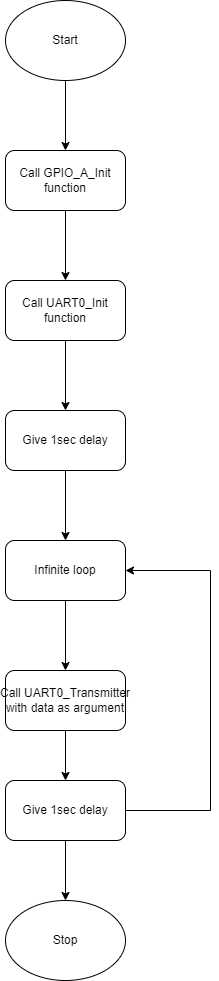

The diagram above was exported from draw.io. Its source (the exported page's mxGraphModel, read from the mxfile embedded in the PNG):
<mxGraphModel dx="1290" dy="557" grid="1" gridSize="10" guides="1" tooltips="1" connect="1" arrows="1" fold="1" page="1" pageScale="1" pageWidth="850" pageHeight="1100" math="0" shadow="0">
  <root>
    <mxCell id="0" />
    <mxCell id="1" parent="0" />
    <mxCell id="aLwBw4dZrzH8_72CVPnl-9" value="" style="edgeStyle=orthogonalEdgeStyle;rounded=0;orthogonalLoop=1;jettySize=auto;html=1;" edge="1" parent="1" source="aLwBw4dZrzH8_72CVPnl-1" target="aLwBw4dZrzH8_72CVPnl-2">
      <mxGeometry relative="1" as="geometry" />
    </mxCell>
    <mxCell id="aLwBw4dZrzH8_72CVPnl-1" value="Start" style="ellipse;whiteSpace=wrap;html=1;" vertex="1" parent="1">
      <mxGeometry x="365" y="50" width="120" height="80" as="geometry" />
    </mxCell>
    <mxCell id="aLwBw4dZrzH8_72CVPnl-10" value="" style="edgeStyle=orthogonalEdgeStyle;rounded=0;orthogonalLoop=1;jettySize=auto;html=1;" edge="1" parent="1" source="aLwBw4dZrzH8_72CVPnl-2" target="aLwBw4dZrzH8_72CVPnl-3">
      <mxGeometry relative="1" as="geometry" />
    </mxCell>
    <mxCell id="aLwBw4dZrzH8_72CVPnl-2" value="Call&amp;nbsp;GPIO_A_Init function" style="rounded=1;whiteSpace=wrap;html=1;" vertex="1" parent="1">
      <mxGeometry x="365" y="200" width="120" height="60" as="geometry" />
    </mxCell>
    <mxCell id="aLwBw4dZrzH8_72CVPnl-11" value="" style="edgeStyle=orthogonalEdgeStyle;rounded=0;orthogonalLoop=1;jettySize=auto;html=1;" edge="1" parent="1" source="aLwBw4dZrzH8_72CVPnl-3" target="aLwBw4dZrzH8_72CVPnl-4">
      <mxGeometry relative="1" as="geometry" />
    </mxCell>
    <mxCell id="aLwBw4dZrzH8_72CVPnl-3" value="Call&amp;nbsp;UART0_Init function" style="rounded=1;whiteSpace=wrap;html=1;" vertex="1" parent="1">
      <mxGeometry x="365" y="330" width="120" height="60" as="geometry" />
    </mxCell>
    <mxCell id="aLwBw4dZrzH8_72CVPnl-12" value="" style="edgeStyle=orthogonalEdgeStyle;rounded=0;orthogonalLoop=1;jettySize=auto;html=1;" edge="1" parent="1" source="aLwBw4dZrzH8_72CVPnl-4" target="aLwBw4dZrzH8_72CVPnl-5">
      <mxGeometry relative="1" as="geometry" />
    </mxCell>
    <mxCell id="aLwBw4dZrzH8_72CVPnl-4" value="Give 1sec delay" style="rounded=1;whiteSpace=wrap;html=1;" vertex="1" parent="1">
      <mxGeometry x="365" y="460" width="120" height="60" as="geometry" />
    </mxCell>
    <mxCell id="aLwBw4dZrzH8_72CVPnl-13" value="" style="edgeStyle=orthogonalEdgeStyle;rounded=0;orthogonalLoop=1;jettySize=auto;html=1;" edge="1" parent="1" source="aLwBw4dZrzH8_72CVPnl-5" target="aLwBw4dZrzH8_72CVPnl-6">
      <mxGeometry relative="1" as="geometry" />
    </mxCell>
    <mxCell id="aLwBw4dZrzH8_72CVPnl-5" value="Infinite loop" style="rounded=1;whiteSpace=wrap;html=1;" vertex="1" parent="1">
      <mxGeometry x="365" y="590" width="120" height="60" as="geometry" />
    </mxCell>
    <mxCell id="aLwBw4dZrzH8_72CVPnl-14" value="" style="edgeStyle=orthogonalEdgeStyle;rounded=0;orthogonalLoop=1;jettySize=auto;html=1;" edge="1" parent="1" source="aLwBw4dZrzH8_72CVPnl-6" target="aLwBw4dZrzH8_72CVPnl-7">
      <mxGeometry relative="1" as="geometry" />
    </mxCell>
    <mxCell id="aLwBw4dZrzH8_72CVPnl-6" value="Call&amp;nbsp;UART0_Transmitter with data as argument" style="rounded=1;whiteSpace=wrap;html=1;" vertex="1" parent="1">
      <mxGeometry x="365" y="720" width="120" height="60" as="geometry" />
    </mxCell>
    <mxCell id="aLwBw4dZrzH8_72CVPnl-15" value="" style="edgeStyle=orthogonalEdgeStyle;rounded=0;orthogonalLoop=1;jettySize=auto;html=1;" edge="1" parent="1" source="aLwBw4dZrzH8_72CVPnl-7" target="aLwBw4dZrzH8_72CVPnl-8">
      <mxGeometry relative="1" as="geometry" />
    </mxCell>
    <mxCell id="aLwBw4dZrzH8_72CVPnl-16" style="edgeStyle=orthogonalEdgeStyle;rounded=0;orthogonalLoop=1;jettySize=auto;html=1;exitX=1;exitY=0.5;exitDx=0;exitDy=0;entryX=1;entryY=0.5;entryDx=0;entryDy=0;" edge="1" parent="1" source="aLwBw4dZrzH8_72CVPnl-7" target="aLwBw4dZrzH8_72CVPnl-5">
      <mxGeometry relative="1" as="geometry">
        <Array as="points">
          <mxPoint x="570" y="860" />
          <mxPoint x="570" y="620" />
        </Array>
      </mxGeometry>
    </mxCell>
    <mxCell id="aLwBw4dZrzH8_72CVPnl-7" value="Give 1sec delay" style="rounded=1;whiteSpace=wrap;html=1;" vertex="1" parent="1">
      <mxGeometry x="365" y="830" width="120" height="60" as="geometry" />
    </mxCell>
    <mxCell id="aLwBw4dZrzH8_72CVPnl-8" value="Stop" style="ellipse;whiteSpace=wrap;html=1;" vertex="1" parent="1">
      <mxGeometry x="365" y="950" width="120" height="80" as="geometry" />
    </mxCell>
  </root>
</mxGraphModel>